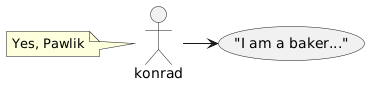

The diagram above was rendered by PlantUML. Its source (embedded in the PNG):
@startuml
usecase ("I am a baker...") as tell_joke
actor :konrad:
note left
Yes, Pawlik
end note
konrad -> tell_joke
@enduml